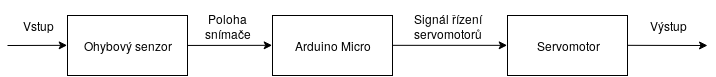

The diagram above was exported from draw.io. Its source (the exported page's mxGraphModel, read from the mxfile embedded in the PNG):
<mxGraphModel dx="1162" dy="641" grid="1" gridSize="10" guides="1" tooltips="1" connect="1" arrows="1" fold="1" page="1" pageScale="1" pageWidth="1100" pageHeight="850" math="0" shadow="0">
  <root>
    <mxCell id="0" />
    <mxCell id="1" parent="0" />
    <mxCell id="70jIV2HWmOzeTtZm4bRU-1" value="Arduino Micro" style="rounded=0;whiteSpace=wrap;html=1;" vertex="1" parent="1">
      <mxGeometry x="325" y="170" width="120" height="60" as="geometry" />
    </mxCell>
    <mxCell id="70jIV2HWmOzeTtZm4bRU-3" value="Servomotor" style="rounded=0;whiteSpace=wrap;html=1;" vertex="1" parent="1">
      <mxGeometry x="560" y="170" width="120" height="60" as="geometry" />
    </mxCell>
    <mxCell id="70jIV2HWmOzeTtZm4bRU-10" value="" style="endArrow=classic;html=1;entryX=0;entryY=0.5;entryDx=0;entryDy=0;" edge="1" parent="1" target="70jIV2HWmOzeTtZm4bRU-1">
      <mxGeometry width="50" height="50" relative="1" as="geometry">
        <mxPoint x="200" y="200" as="sourcePoint" />
        <mxPoint x="210" y="360" as="targetPoint" />
      </mxGeometry>
    </mxCell>
    <mxCell id="70jIV2HWmOzeTtZm4bRU-13" value="" style="endArrow=classic;html=1;exitX=1;exitY=0.5;exitDx=0;exitDy=0;entryX=0;entryY=0.5;entryDx=0;entryDy=0;" edge="1" parent="1" source="70jIV2HWmOzeTtZm4bRU-1" target="70jIV2HWmOzeTtZm4bRU-3">
      <mxGeometry width="50" height="50" relative="1" as="geometry">
        <mxPoint x="160" y="410" as="sourcePoint" />
        <mxPoint x="210" y="360" as="targetPoint" />
      </mxGeometry>
    </mxCell>
    <mxCell id="70jIV2HWmOzeTtZm4bRU-20" value="" style="endArrow=classic;html=1;exitX=1;exitY=0.5;exitDx=0;exitDy=0;" edge="1" parent="1" source="70jIV2HWmOzeTtZm4bRU-3">
      <mxGeometry width="50" height="50" relative="1" as="geometry">
        <mxPoint x="460" y="410" as="sourcePoint" />
        <mxPoint x="760" y="200" as="targetPoint" />
      </mxGeometry>
    </mxCell>
    <mxCell id="70jIV2HWmOzeTtZm4bRU-24" value="Vstup" style="text;html=1;strokeColor=none;fillColor=none;align=center;verticalAlign=middle;whiteSpace=wrap;rounded=0;" vertex="1" parent="1">
      <mxGeometry x="70" y="170" width="40" height="20" as="geometry" />
    </mxCell>
    <mxCell id="70jIV2HWmOzeTtZm4bRU-25" value="&lt;p&gt;Signál řízení servomotorů&lt;/p&gt;" style="text;html=1;strokeColor=none;fillColor=none;align=center;verticalAlign=middle;whiteSpace=wrap;rounded=0;" vertex="1" parent="1">
      <mxGeometry x="480" y="170" width="40" height="20" as="geometry" />
    </mxCell>
    <mxCell id="70jIV2HWmOzeTtZm4bRU-26" value="Výstup" style="text;html=1;strokeColor=none;fillColor=none;align=center;verticalAlign=middle;whiteSpace=wrap;rounded=0;" vertex="1" parent="1">
      <mxGeometry x="700" y="170" width="40" height="20" as="geometry" />
    </mxCell>
    <mxCell id="70jIV2HWmOzeTtZm4bRU-32" value="Ohybový senzor" style="rounded=0;whiteSpace=wrap;html=1;fillColor=#FFFFFF;" vertex="1" parent="1">
      <mxGeometry x="120" y="170" width="120" height="60" as="geometry" />
    </mxCell>
    <mxCell id="70jIV2HWmOzeTtZm4bRU-33" value="" style="endArrow=classic;html=1;entryX=0;entryY=0.5;entryDx=0;entryDy=0;" edge="1" parent="1" target="70jIV2HWmOzeTtZm4bRU-32">
      <mxGeometry width="50" height="50" relative="1" as="geometry">
        <mxPoint x="60" y="200" as="sourcePoint" />
        <mxPoint x="110" y="250" as="targetPoint" />
      </mxGeometry>
    </mxCell>
    <mxCell id="70jIV2HWmOzeTtZm4bRU-34" value="&lt;span lang=&quot;cs&quot;&gt;&lt;span title=&quot;&quot;&gt;Poloha snímače&lt;/span&gt;&lt;/span&gt;" style="text;html=1;strokeColor=none;fillColor=none;align=center;verticalAlign=middle;whiteSpace=wrap;rounded=0;" vertex="1" parent="1">
      <mxGeometry x="260" y="170" width="40" height="20" as="geometry" />
    </mxCell>
  </root>
</mxGraphModel>